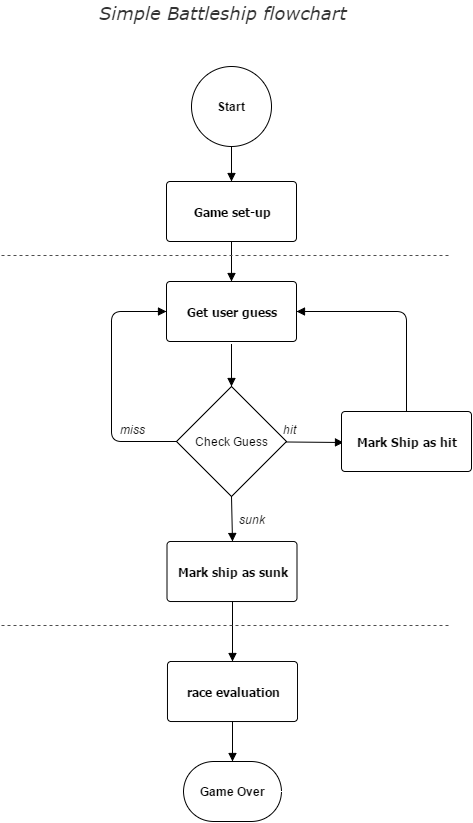

The diagram above was exported from draw.io. Its source (the exported page's mxGraphModel, read from the mxfile embedded in the PNG):
<mxGraphModel dx="1510" dy="600" grid="1" gridSize="10" guides="1" tooltips="1" connect="1" arrows="1" fold="1" page="0" pageScale="1" pageWidth="826" pageHeight="1169" background="none" math="0" shadow="0">
  <root>
    <mxCell id="0" style=";html=1;" />
    <mxCell id="1" style=";html=1;" parent="0" />
    <mxCell id="2" value="Start" style="shape=mxgraph.flowchart.start_1;fillColor=#FFFFFF;strokeColor=#000000;strokeWidth=1;gradientColor=none;gradientDirection=north;html=1;fontColor=#000000;fontStyle=1" parent="1" vertex="1">
      <mxGeometry x="80" y="135" width="80" height="80" as="geometry" />
    </mxCell>
    <mxCell id="3" value="Game set-up" style="shape=mxgraph.flowchart.process;fillColor=#FFFFFF;strokeColor=#000000;strokeWidth=1;whiteSpace=wrap;gradientColor=none;gradientDirection=north;fontColor=#000000;fontStyle=1;fontFamily=Tahoma;html=1;" parent="1" vertex="1">
      <mxGeometry x="55" y="250" width="130" height="60" as="geometry" />
    </mxCell>
    <mxCell id="8" value="Check Guess" style="shape=mxgraph.flowchart.decision;fillColor=#FFFFFF;strokeColor=#000000;strokeWidth=1;gradientColor=none;gradientDirection=north;html=1;fontColor=#000000;" parent="1" vertex="1">
      <mxGeometry x="65" y="455" width="110" height="110" as="geometry" />
    </mxCell>
    <mxCell id="13" value="" style="endArrow=block;strokeColor=#000000;strokeWidth=1;html=1;labelBackgroundColor=none;fontColor=#000000;" parent="1" target="3" edge="1">
      <mxGeometry relative="1" as="geometry">
        <mxPoint x="120" y="215" as="sourcePoint" />
      </mxGeometry>
    </mxCell>
    <mxCell id="14" value="" style="endArrow=block;strokeColor=#000000;strokeWidth=1;html=1;labelBackgroundColor=none;fontColor=#000000;" parent="1" source="3" edge="1">
      <mxGeometry relative="1" as="geometry">
        <mxPoint x="120" y="350" as="targetPoint" />
      </mxGeometry>
    </mxCell>
    <mxCell id="18" value="" style="endArrow=block;strokeColor=#000000;strokeWidth=1;html=1;labelBackgroundColor=none;fontColor=#000000;entryX=0.919;entryY=1.05;entryPerimeter=0;" parent="1" source="8" target="33" edge="1">
      <mxGeometry relative="1" as="geometry">
        <mxPoint x="310" y="510" as="targetPoint" />
      </mxGeometry>
    </mxCell>
    <mxCell id="23" value="Get u&lt;span style=&quot;line-height: 1.2&quot;&gt;ser guess&lt;/span&gt;" style="shape=mxgraph.flowchart.process;fillColor=#FFFFFF;strokeColor=#000000;strokeWidth=1;whiteSpace=wrap;gradientColor=none;gradientDirection=north;fontColor=#000000;fontStyle=1;fontFamily=Tahoma;html=1;" parent="1" vertex="1">
      <mxGeometry x="55" y="350" width="130" height="60" as="geometry" />
    </mxCell>
    <mxCell id="25" value="" style="endArrow=block;strokeColor=#000000;strokeWidth=1;html=1;labelBackgroundColor=none;fontColor=#000000;entryX=0.5;entryY=0;entryPerimeter=0;" parent="1" target="8" edge="1">
      <mxGeometry relative="1" as="geometry">
        <mxPoint x="120" y="413" as="sourcePoint" />
      </mxGeometry>
    </mxCell>
    <mxCell id="28" value="Mark ship as sunk" style="shape=mxgraph.flowchart.process;fillColor=#FFFFFF;strokeColor=#000000;strokeWidth=1;whiteSpace=wrap;gradientColor=none;gradientDirection=north;fontColor=#000000;fontStyle=1;fontFamily=Tahoma;html=1;" parent="1" vertex="1">
      <mxGeometry x="55.5" y="610" width="130" height="60" as="geometry" />
    </mxCell>
    <mxCell id="29" value="" style="endArrow=block;strokeColor=#000000;strokeWidth=1;html=1;labelBackgroundColor=none;fontColor=#000000;exitX=0.5;exitY=1;exitPerimeter=0;entryX=0.5;entryY=0;entryPerimeter=0;" parent="1" source="28" target="35" edge="1">
      <mxGeometry relative="1" as="geometry">
        <mxPoint x="121" y="730" as="targetPoint" />
      </mxGeometry>
    </mxCell>
    <mxCell id="31" value="sunk" style="text;spacingTop=-5;fontColor=#000000;fontStyle=2;html=1;gradientColor=none;fillColor=none;strokeColor=none;strokeWidth=1;" parent="1" vertex="1">
      <mxGeometry x="126" y="580" width="67.5" height="20" as="geometry" />
    </mxCell>
    <mxCell id="32" value="miss" style="text;spacingTop=-5;fontColor=#000000;fontStyle=2;html=1;gradientColor=none;fillColor=none;strokeColor=none;strokeWidth=1;" parent="1" vertex="1">
      <mxGeometry x="6.75" y="490" width="67.5" height="20" as="geometry" />
    </mxCell>
    <mxCell id="33" value="hit" style="text;spacingTop=-5;fontColor=#000000;fontStyle=2;html=1;gradientColor=none;fillColor=none;strokeColor=none;strokeWidth=1;" parent="1" vertex="1">
      <mxGeometry x="170" y="490" width="67.5" height="20" as="geometry" />
    </mxCell>
    <mxCell id="34" value="Mark Ship as hit" style="shape=mxgraph.flowchart.process;fillColor=#FFFFFF;strokeColor=#000000;strokeWidth=1;whiteSpace=wrap;gradientColor=none;gradientDirection=north;fontColor=#000000;fontStyle=1;fontFamily=Tahoma;html=1;" parent="1" vertex="1">
      <mxGeometry x="230" y="480" width="130" height="60" as="geometry" />
    </mxCell>
    <mxCell id="35" value="race evaluation" style="shape=mxgraph.flowchart.process;fillColor=#FFFFFF;strokeColor=#000000;strokeWidth=1;whiteSpace=wrap;gradientColor=none;gradientDirection=north;fontColor=#000000;fontStyle=1;fontFamily=Tahoma;html=1;" parent="1" vertex="1">
      <mxGeometry x="56" y="730" width="130" height="60" as="geometry" />
    </mxCell>
    <mxCell id="38" value="Game Over" style="shape=mxgraph.flowchart.terminator;fillColor=#FFFFFF;strokeColor=#000000;strokeWidth=1;gradientColor=none;gradientDirection=north;html=1;fontColor=#000000;fontStyle=1" parent="1" vertex="1">
      <mxGeometry x="72" y="830" width="98" height="60" as="geometry" />
    </mxCell>
    <mxCell id="46" value="" style="endArrow=block;strokeColor=#000000;strokeWidth=1;html=1;labelBackgroundColor=none;fontColor=#000000;exitX=0.5;exitY=1;exitPerimeter=0;entryX=0.5;entryY=0;entryPerimeter=0;" parent="1" source="8" target="28" edge="1">
      <mxGeometry relative="1" as="geometry">
        <mxPoint x="120" y="600" as="targetPoint" />
      </mxGeometry>
    </mxCell>
    <mxCell id="47" value="" style="endArrow=block;strokeColor=#000000;strokeWidth=1;html=1;labelBackgroundColor=none;fontColor=#000000;exitX=0.5;exitY=0;exitPerimeter=0;entryX=1;entryY=0.5;entryPerimeter=0;" parent="1" source="34" target="23" edge="1">
      <mxGeometry relative="1" as="geometry">
        <mxPoint x="311" y="580" as="sourcePoint" />
        <Array as="points">
          <mxPoint x="295" y="380" />
        </Array>
      </mxGeometry>
    </mxCell>
    <mxCell id="48" value="" style="endArrow=block;strokeColor=#000000;strokeWidth=1;html=1;labelBackgroundColor=none;fontColor=#000000;entryX=0.5;entryY=0;entryPerimeter=0;" parent="1" source="35" target="38" edge="1">
      <mxGeometry relative="1" as="geometry">
        <mxPoint x="120" y="830" as="targetPoint" />
      </mxGeometry>
    </mxCell>
    <mxCell id="53" value="Simple B&lt;span style=&quot;line-height: 1.2&quot;&gt;attleship flowchart&lt;/span&gt;" style="text;spacingTop=-5;fontColor=#333333;fontSize=18;fontStyle=2;fontFamily=Verdana;html=1;gradientColor=none;fillColor=none;strokeColor=none;strokeWidth=1;labelBackgroundColor=none;labelBorderColor=none;horizontal=1;" parent="1" vertex="1">
      <mxGeometry x="-14" y="70" width="280" height="20" as="geometry" />
    </mxCell>
    <mxCell id="54" style="edgeStyle=orthogonalEdgeStyle;rounded=0;html=1;exitX=0.855;exitY=0.145;exitPerimeter=0;entryX=0.855;entryY=0.145;entryPerimeter=0;jettySize=auto;orthogonalLoop=1;" parent="1" source="2" target="2" edge="1">
      <mxGeometry relative="1" as="geometry" />
    </mxCell>
    <mxCell id="59" value="" style="endArrow=block;strokeColor=#000000;strokeWidth=1;html=1;labelBackgroundColor=none;fontColor=#000000;exitX=0;exitY=0.5;exitPerimeter=0;entryX=0;entryY=0.5;entryPerimeter=0;" parent="1" source="8" target="23" edge="1">
      <mxGeometry relative="1" as="geometry">
        <mxPoint x="35" y="600" as="sourcePoint" />
        <mxPoint x="-20" y="510" as="targetPoint" />
        <Array as="points">
          <mxPoint y="510" />
          <mxPoint y="380" />
        </Array>
      </mxGeometry>
    </mxCell>
    <mxCell id="61" value="" style="line;html=1;strokeWidth=1;fillColor=none;align=left;verticalAlign=middle;spacingTop=-1;spacingLeft=3;spacingRight=3;rotatable=0;labelPosition=right;points=[];portConstraint=eastwest;dashed=1;strokeColor=#4D4D4D;" parent="1" vertex="1">
      <mxGeometry x="-110" y="320" width="450" height="8" as="geometry" />
    </mxCell>
    <mxCell id="62" value="" style="line;html=1;strokeWidth=1;fillColor=none;align=left;verticalAlign=middle;spacingTop=-1;spacingLeft=3;spacingRight=3;rotatable=0;labelPosition=right;points=[];portConstraint=eastwest;dashed=1;strokeColor=#4D4D4D;" parent="1" vertex="1">
      <mxGeometry x="-110" y="690" width="450" height="8" as="geometry" />
    </mxCell>
  </root>
</mxGraphModel>